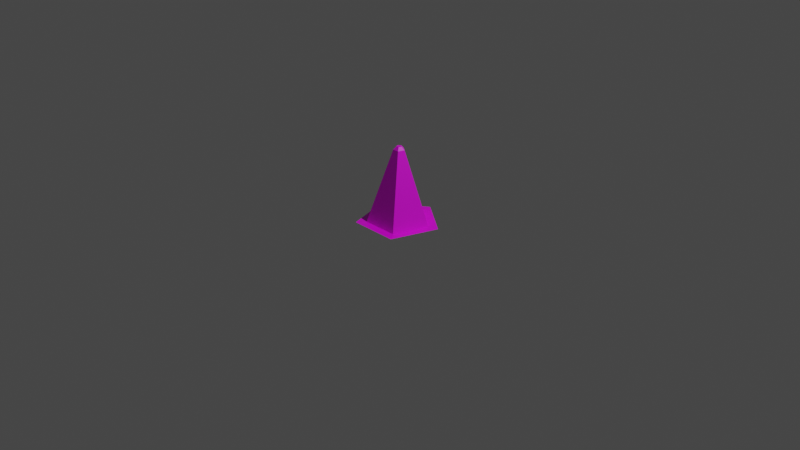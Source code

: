 # Source: corn.blend  (saved by Blender 3.4.6; exported with 4.5.12 LTS)
import bpy
from mathutils import Matrix  # noqa: F401  (used for matrix-valued properties, if any)

bpy.ops.wm.read_factory_settings(use_empty=True)
scene = bpy.context.scene
scene.name = 'Scene'

# ---- collections
col_collection = bpy.data.collections.new('Collection'); scene.collection.children.link(col_collection)

# ---- images (referenced by path relative to the original .blend; pixels are not part of the script)
import os
ASSET_DIR = os.environ.get("B2B_ASSET_DIR", "")  # directory of the original .blend (textures are referenced by path, not embedded)
HERE = os.path.dirname(os.path.abspath(__file__))  # packed textures are extracted next to this script under _unpacked/

def load_image(name, relpath, width, height, colorspace="sRGB"):
    """Load a texture the original file referenced (path relative to the .blend, or extracted next to this script)."""
    p = next((c for c in (os.path.join(HERE, relpath), os.path.join(ASSET_DIR, relpath)) if relpath and os.path.exists(c)), "")
    if p:
        img = bpy.data.images.load(p, check_existing=True)
        img.name = name
    else:  # same state as the original file: an image datablock whose file is absent (Cycles renders it pink)
        img = bpy.data.images.new(name, width, height)
        img.source = "FILE"
        img.filepath = "//" + (relpath or name)
    img.colorspace_settings.name = colorspace
    return img
img_color_palette_png = load_image('color_palette.png', 'spatial-unity-starter-template-main/Assets/Space_hari/prehub/color_palette.png', 1024, 1024, 'sRGB')

# ---- materials (node trees are filled in below, after node groups)
mat_x = bpy.data.materials.new('マテリアル')
mat_x.use_transparent_shadow = False

# ---- node groups
ng_auto_smooth = bpy.data.node_groups.new('Auto Smooth', 'GeometryNodeTree')
_s = ng_auto_smooth.interface.new_socket(name='Geometry', in_out='OUTPUT', socket_type='NodeSocketGeometry')
_s = ng_auto_smooth.interface.new_socket(name='Geometry', in_out='INPUT', socket_type='NodeSocketGeometry')
_s = ng_auto_smooth.interface.new_socket(name='Angle', in_out='INPUT', socket_type='NodeSocketFloat')
_s.subtype = 'ANGLE'
_s.min_value = 0.0
_s.max_value = 3.142
ng_auto_smooth.is_modifier = True
_N = ng_auto_smooth.nodes; _L = ng_auto_smooth.links
n0 = _N.new('NodeGroupOutput'); n0.name = 'Group Output'; n0.location = (480, -100)
n1 = _N.new('NodeGroupInput'); n1.name = 'Group Input'; n1.location = (-420, -300)
n2 = _N.new('NodeGroupInput'); n2.name = 'Group Input.001'; n2.location = (-60, -100)
n3 = _N.new('GeometryNodeSetShadeSmooth'); n3.name = 'Set Shade Smooth'; n3.location = (120, -100)
n3.domain = 'EDGE'
n4 = _N.new('GeometryNodeSetShadeSmooth'); n4.name = 'Set Shade Smooth.001'; n4.location = (300, -100)
n5 = _N.new('GeometryNodeInputMeshEdgeAngle'); n5.name = 'Edge Angle'; n5.location = (-420, -220)
n6 = _N.new('GeometryNodeInputEdgeSmooth'); n6.name = 'Is Edge Smooth'; n6.location = (-60, -160)
n7 = _N.new('GeometryNodeInputShadeSmooth'); n7.name = 'Is Face Smooth'; n7.location = (-240, -340)
n8 = _N.new('FunctionNodeBooleanMath'); n8.name = 'Boolean Math'; n8.location = (-60, -220)
n9 = _N.new('FunctionNodeCompare'); n9.name = 'Compare'; n9.location = (-240, -180)
n9.operation = 'LESS_EQUAL'
_L.new(n5.outputs[0], n9.inputs[0])
_L.new(n4.outputs[0], n0.inputs[0])
_L.new(n1.outputs[1], n9.inputs[1])
_L.new(n9.outputs[0], n8.inputs[0])
_L.new(n7.outputs[0], n8.inputs[1])
_L.new(n2.outputs[0], n3.inputs[0])
_L.new(n6.outputs[0], n3.inputs[1])
_L.new(n3.outputs[0], n4.inputs[0])
_L.new(n8.outputs[0], n3.inputs[2])
n0.is_active_output = True

# ---- material node trees
mat_x.use_nodes = True; mat_x.node_tree.nodes.clear()
_N = mat_x.node_tree.nodes; _L = mat_x.node_tree.links
n0 = _N.new('ShaderNodeBsdfPrincipled'); n0.name = 'プリンシプルBSDF'; n0.location = (10, 300)
n0.distribution = 'GGX'
n0.subsurface_method = 'RANDOM_WALK_SKIN'
n0.inputs[3].default_value = 1.45
n0.inputs[27].default_value = (0.0, 0.0, 0.0, 1.0)
n0.inputs[28].default_value = 1.0
n1 = _N.new('ShaderNodeOutputMaterial'); n1.name = 'マテリアル出力'; n1.location = (300, 300)
n2 = _N.new('ShaderNodeTexImage'); n2.name = '画像テクスチャ'; n2.location = (-280, 280)
n2.image = img_color_palette_png
_L.new(n0.outputs[0], n1.inputs[0])
_L.new(n2.outputs[0], n0.inputs[0])
n1.is_active_output = True

# ---- world
world_world = bpy.data.worlds.new('World'); scene.world = world_world
world_world.use_nodes = True; world_world.node_tree.nodes.clear()
_N = world_world.node_tree.nodes; _L = world_world.node_tree.links
n0 = _N.new('ShaderNodeOutputWorld'); n0.name = 'World Output'; n0.location = (300, 300)
n1 = _N.new('ShaderNodeBackground'); n1.name = 'Background'; n1.location = (10, 300)
n1.inputs[0].default_value = (0.05088, 0.05088, 0.05088, 1.0)
_L.new(n1.outputs[0], n0.inputs[0])
n0.is_active_output = True
world_world.color = (0.05088, 0.05088, 0.05088)
world_world.use_sun_shadow = False
world_world.sun_shadow_jitter_overblur = 0.0

# ---- cameras
cam_camera = bpy.data.cameras.new('Camera')
cam_camera.clip_end = 100.0
cam_camera.ortho_scale = 7.314

# ---- lights
light_light = bpy.data.lights.new('Light', 'POINT')
light_light.transmission_factor = 0.0
light_light.energy = 1000.0
light_light.shadow_soft_size = 0.1
light_light.shadow_maximum_resolution = 0.006
light_light.use_absolute_resolution = True

# ---- meshes
me_001 = bpy.data.meshes.new('円柱.001')
me_001.from_pydata([(0.005686, 0.4409, -0.3621), (0.005686, 0.06023, 0.4103), (0.425, 0.1362, -0.3621), (0.06297, 0.01861, 0.4103), (0.2648, -0.3567, -0.3621), (0.04109, -0.04873, 0.4103), (-0.2535, -0.3567, -0.3621), (-0.02972, -0.04873, 0.4103), (-0.4136, 0.1362, -0.3621), (-0.0516, 0.01861, 0.4103), (0.03326, 0.008958, 0.4436), (0.005686, 0.02899, 0.4436), (0.02273, -0.02345, 0.4436), (-0.01135, -0.02345, 0.4436), (-0.02188, 0.008958, 0.4436), (0.005686, 0.3328, -0.3621), (0.3222, 0.1028, -0.3621), (0.2013, -0.2692, -0.3621), (-0.1899, -0.2692, -0.3621), (-0.3108, 0.1028, -0.3621)], [], [(15, 1, 3, 16), (16, 3, 5, 17), (17, 5, 7, 18), (9, 7, 13, 14), (18, 7, 9, 19), (19, 9, 1, 15), (0, 8, 6, 4, 2), (10, 11, 14, 13, 12), (5, 3, 10, 12), (1, 9, 14, 11), (3, 1, 11, 10), (7, 5, 12, 13)])
_uv = me_001.uv_layers.new(name='UVマップ')
_uv.uv.foreach_set('vector', [0.5783, 0.9746, 0.5783, 0.9892, 0.5725, 0.9892, 0.5725, 0.9746, 0.5725, 0.9746, 0.5725, 0.9892, 0.5666, 0.9892, 0.5666, 0.9746, 0.5666, 0.9746, 0.5666, 0.9892, 0.5608, 0.9892, 0.5608, 0.9746, 0.555, 0.9892, 0.5608, 0.9892, 0.5608, 0.9892, 0.555, 0.9892, 0.5608, 0.9746, 0.5608, 0.9892, 0.555, 0.9892, 0.555, 0.9746, 0.555, 0.9746, 0.555, 0.9892, 0.5491, 0.9892, 0.5491, 0.9746, 0.571, 0.9716, 0.5669, 0.9686, 0.5685, 0.9638, 0.5735, 0.9638, 0.5751, 0.9686, 0.5631, 0.9695, 0.5564, 0.9743, 0.5498, 0.9695, 0.5523, 0.9616, 0.5605, 0.9616, 0.5666, 0.9892, 0.5725, 0.9892, 0.5725, 0.9892, 0.5666, 0.9892, 0.5491, 0.9892, 0.555, 0.9892, 0.555, 0.9892, 0.5491, 0.9892, 0.5725, 0.9892, 0.5783, 0.9892, 0.5783, 0.9892, 0.5725, 0.9892, 0.5608, 0.9892, 0.5666, 0.9892, 0.5666, 0.9892, 0.5608, 0.9892])
me_001.materials.append(mat_x)
me_001.update()

# ---- objects
ob_light = bpy.data.objects.new('Light', light_light)
ob_camera = bpy.data.objects.new('Camera', cam_camera)
ob_001 = bpy.data.objects.new('円柱.001', me_001)

# ---- transforms, parenting, visibility, modifiers, constraints
ob_light.location = (4.076, 1.005, 5.904)
ob_light.rotation_euler = (0.6503, 0.05522, 1.866)
ob_light.lock_rotations_4d = False
ob_light.empty_display_type = 'ARROWS'
ob_light.color = (0.0, 0.0, 0.0, 0.0)
ob_light.lineart.crease_threshold = 0.0
ob_camera.location = (7.359, -6.926, 4.958)
ob_camera.rotation_euler = (1.109, 0.0, 0.8149)
ob_camera.lock_rotations_4d = False
ob_camera.empty_display_type = 'ARROWS'
ob_camera.color = (0.0, 0.0, 0.0, 0.0)
ob_camera.display_type = 'WIRE'
ob_camera.lineart.crease_threshold = 0.0
ob_001.location = (-0.00545, 0.0, 0.35)
_m = ob_001.modifiers.new('Auto Smooth', 'NODES')
_m.node_group = ng_auto_smooth
_gi = [s.identifier for s in ng_auto_smooth.interface.items_tree if s.item_type == 'SOCKET' and s.in_out == 'INPUT']
_m[_gi[1]] = 0.5236  # Angle

# ---- collection membership
col_collection.objects.link(ob_light)
col_collection.objects.link(ob_camera)
col_collection.objects.link(ob_001)

# ---- scene / render settings (as saved in the file)
scene.camera = ob_camera
scene.frame_start = 1; scene.frame_end = 250; scene.frame_set(27)
scene.render.engine = 'BLENDER_EEVEE_NEXT'
scene.cycles.sampling_pattern = 'TABULATED_SOBOL'
scene.cycles.use_light_tree = False
scene.view_settings.view_transform = 'Filmic'
bpy.context.view_layer.update()
